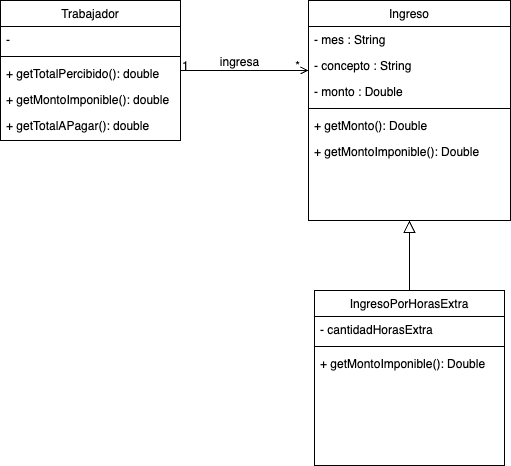

The diagram above was exported from draw.io. Its source (the exported page's mxGraphModel, read from the mxfile embedded in the PNG):
<mxGraphModel dx="768" dy="724" grid="1" gridSize="10" guides="1" tooltips="1" connect="1" arrows="1" fold="1" page="1" pageScale="1" pageWidth="827" pageHeight="1169" math="0" shadow="0">
  <root>
    <mxCell id="WIyWlLk6GJQsqaUBKTNV-0" />
    <mxCell id="WIyWlLk6GJQsqaUBKTNV-1" parent="WIyWlLk6GJQsqaUBKTNV-0" />
    <mxCell id="zkfFHV4jXpPFQw0GAbJ--0" value="Trabajador" style="swimlane;fontStyle=0;align=center;verticalAlign=top;childLayout=stackLayout;horizontal=1;startSize=26;horizontalStack=0;resizeParent=1;resizeLast=0;collapsible=1;marginBottom=0;rounded=0;shadow=0;strokeWidth=1;" parent="WIyWlLk6GJQsqaUBKTNV-1" vertex="1">
      <mxGeometry x="200" y="120" width="180" height="140" as="geometry">
        <mxRectangle x="230" y="140" width="160" height="26" as="alternateBounds" />
      </mxGeometry>
    </mxCell>
    <mxCell id="zkfFHV4jXpPFQw0GAbJ--2" value="-" style="text;align=left;verticalAlign=top;spacingLeft=4;spacingRight=4;overflow=hidden;rotatable=0;points=[[0,0.5],[1,0.5]];portConstraint=eastwest;rounded=0;shadow=0;html=0;" parent="zkfFHV4jXpPFQw0GAbJ--0" vertex="1">
      <mxGeometry y="26" width="180" height="26" as="geometry" />
    </mxCell>
    <mxCell id="zkfFHV4jXpPFQw0GAbJ--4" value="" style="line;html=1;strokeWidth=1;align=left;verticalAlign=middle;spacingTop=-1;spacingLeft=3;spacingRight=3;rotatable=0;labelPosition=right;points=[];portConstraint=eastwest;" parent="zkfFHV4jXpPFQw0GAbJ--0" vertex="1">
      <mxGeometry y="52" width="180" height="8" as="geometry" />
    </mxCell>
    <mxCell id="zkfFHV4jXpPFQw0GAbJ--5" value="+ getTotalPercibido(): double" style="text;align=left;verticalAlign=top;spacingLeft=4;spacingRight=4;overflow=hidden;rotatable=0;points=[[0,0.5],[1,0.5]];portConstraint=eastwest;" parent="zkfFHV4jXpPFQw0GAbJ--0" vertex="1">
      <mxGeometry y="60" width="180" height="26" as="geometry" />
    </mxCell>
    <mxCell id="9r8Y-E7UCMNEZYda4TBf-2" value="+ getMontoImponible(): double" style="text;align=left;verticalAlign=top;spacingLeft=4;spacingRight=4;overflow=hidden;rotatable=0;points=[[0,0.5],[1,0.5]];portConstraint=eastwest;" vertex="1" parent="zkfFHV4jXpPFQw0GAbJ--0">
      <mxGeometry y="86" width="180" height="26" as="geometry" />
    </mxCell>
    <mxCell id="9r8Y-E7UCMNEZYda4TBf-3" value="+ getTotalAPagar(): double" style="text;align=left;verticalAlign=top;spacingLeft=4;spacingRight=4;overflow=hidden;rotatable=0;points=[[0,0.5],[1,0.5]];portConstraint=eastwest;" vertex="1" parent="zkfFHV4jXpPFQw0GAbJ--0">
      <mxGeometry y="112" width="180" height="26" as="geometry" />
    </mxCell>
    <mxCell id="zkfFHV4jXpPFQw0GAbJ--13" value="IngresoPorHorasExtra" style="swimlane;fontStyle=0;align=center;verticalAlign=top;childLayout=stackLayout;horizontal=1;startSize=26;horizontalStack=0;resizeParent=1;resizeLast=0;collapsible=1;marginBottom=0;rounded=0;shadow=0;strokeWidth=1;" parent="WIyWlLk6GJQsqaUBKTNV-1" vertex="1">
      <mxGeometry x="514" y="410" width="190" height="175" as="geometry">
        <mxRectangle x="340" y="380" width="170" height="26" as="alternateBounds" />
      </mxGeometry>
    </mxCell>
    <mxCell id="zkfFHV4jXpPFQw0GAbJ--14" value="- cantidadHorasExtra" style="text;align=left;verticalAlign=top;spacingLeft=4;spacingRight=4;overflow=hidden;rotatable=0;points=[[0,0.5],[1,0.5]];portConstraint=eastwest;" parent="zkfFHV4jXpPFQw0GAbJ--13" vertex="1">
      <mxGeometry y="26" width="190" height="26" as="geometry" />
    </mxCell>
    <mxCell id="zkfFHV4jXpPFQw0GAbJ--15" value="" style="line;html=1;strokeWidth=1;align=left;verticalAlign=middle;spacingTop=-1;spacingLeft=3;spacingRight=3;rotatable=0;labelPosition=right;points=[];portConstraint=eastwest;" parent="zkfFHV4jXpPFQw0GAbJ--13" vertex="1">
      <mxGeometry y="52" width="190" height="8" as="geometry" />
    </mxCell>
    <mxCell id="9r8Y-E7UCMNEZYda4TBf-4" value="+ getMontoImponible(): Double" style="text;align=left;verticalAlign=top;spacingLeft=4;spacingRight=4;overflow=hidden;rotatable=0;points=[[0,0.5],[1,0.5]];portConstraint=eastwest;" vertex="1" parent="zkfFHV4jXpPFQw0GAbJ--13">
      <mxGeometry y="60" width="190" height="22" as="geometry" />
    </mxCell>
    <mxCell id="zkfFHV4jXpPFQw0GAbJ--16" value="" style="endArrow=block;endSize=10;endFill=0;shadow=0;strokeWidth=1;rounded=0;curved=0;edgeStyle=elbowEdgeStyle;elbow=vertical;entryX=0.5;entryY=1;entryDx=0;entryDy=0;" parent="WIyWlLk6GJQsqaUBKTNV-1" source="zkfFHV4jXpPFQw0GAbJ--13" target="zkfFHV4jXpPFQw0GAbJ--17" edge="1">
      <mxGeometry width="160" relative="1" as="geometry">
        <mxPoint x="210" y="373" as="sourcePoint" />
        <mxPoint x="310" y="271" as="targetPoint" />
      </mxGeometry>
    </mxCell>
    <mxCell id="zkfFHV4jXpPFQw0GAbJ--17" value="Ingreso" style="swimlane;fontStyle=0;align=center;verticalAlign=top;childLayout=stackLayout;horizontal=1;startSize=26;horizontalStack=0;resizeParent=1;resizeLast=0;collapsible=1;marginBottom=0;rounded=0;shadow=0;strokeWidth=1;" parent="WIyWlLk6GJQsqaUBKTNV-1" vertex="1">
      <mxGeometry x="508" y="120" width="202" height="220" as="geometry">
        <mxRectangle x="550" y="140" width="160" height="26" as="alternateBounds" />
      </mxGeometry>
    </mxCell>
    <mxCell id="zkfFHV4jXpPFQw0GAbJ--18" value="- mes : String" style="text;align=left;verticalAlign=top;spacingLeft=4;spacingRight=4;overflow=hidden;rotatable=0;points=[[0,0.5],[1,0.5]];portConstraint=eastwest;" parent="zkfFHV4jXpPFQw0GAbJ--17" vertex="1">
      <mxGeometry y="26" width="202" height="26" as="geometry" />
    </mxCell>
    <mxCell id="zkfFHV4jXpPFQw0GAbJ--19" value="- concepto : String" style="text;align=left;verticalAlign=top;spacingLeft=4;spacingRight=4;overflow=hidden;rotatable=0;points=[[0,0.5],[1,0.5]];portConstraint=eastwest;rounded=0;shadow=0;html=0;" parent="zkfFHV4jXpPFQw0GAbJ--17" vertex="1">
      <mxGeometry y="52" width="202" height="26" as="geometry" />
    </mxCell>
    <mxCell id="zkfFHV4jXpPFQw0GAbJ--20" value="- monto : Double" style="text;align=left;verticalAlign=top;spacingLeft=4;spacingRight=4;overflow=hidden;rotatable=0;points=[[0,0.5],[1,0.5]];portConstraint=eastwest;rounded=0;shadow=0;html=0;" parent="zkfFHV4jXpPFQw0GAbJ--17" vertex="1">
      <mxGeometry y="78" width="202" height="26" as="geometry" />
    </mxCell>
    <mxCell id="zkfFHV4jXpPFQw0GAbJ--23" value="" style="line;html=1;strokeWidth=1;align=left;verticalAlign=middle;spacingTop=-1;spacingLeft=3;spacingRight=3;rotatable=0;labelPosition=right;points=[];portConstraint=eastwest;" parent="zkfFHV4jXpPFQw0GAbJ--17" vertex="1">
      <mxGeometry y="104" width="202" height="8" as="geometry" />
    </mxCell>
    <mxCell id="zkfFHV4jXpPFQw0GAbJ--24" value="+ getMonto(): Double" style="text;align=left;verticalAlign=top;spacingLeft=4;spacingRight=4;overflow=hidden;rotatable=0;points=[[0,0.5],[1,0.5]];portConstraint=eastwest;" parent="zkfFHV4jXpPFQw0GAbJ--17" vertex="1">
      <mxGeometry y="112" width="202" height="26" as="geometry" />
    </mxCell>
    <mxCell id="zkfFHV4jXpPFQw0GAbJ--25" value="+ getMontoImponible(): Double" style="text;align=left;verticalAlign=top;spacingLeft=4;spacingRight=4;overflow=hidden;rotatable=0;points=[[0,0.5],[1,0.5]];portConstraint=eastwest;" parent="zkfFHV4jXpPFQw0GAbJ--17" vertex="1">
      <mxGeometry y="138" width="202" height="22" as="geometry" />
    </mxCell>
    <mxCell id="zkfFHV4jXpPFQw0GAbJ--26" value="" style="endArrow=open;shadow=0;strokeWidth=1;rounded=0;curved=0;endFill=1;edgeStyle=elbowEdgeStyle;elbow=vertical;" parent="WIyWlLk6GJQsqaUBKTNV-1" source="zkfFHV4jXpPFQw0GAbJ--0" target="zkfFHV4jXpPFQw0GAbJ--17" edge="1">
      <mxGeometry x="0.5" y="41" relative="1" as="geometry">
        <mxPoint x="380" y="192" as="sourcePoint" />
        <mxPoint x="540" y="192" as="targetPoint" />
        <mxPoint x="-40" y="32" as="offset" />
      </mxGeometry>
    </mxCell>
    <mxCell id="zkfFHV4jXpPFQw0GAbJ--27" value="1" style="resizable=0;align=left;verticalAlign=bottom;labelBackgroundColor=none;fontSize=12;" parent="zkfFHV4jXpPFQw0GAbJ--26" connectable="0" vertex="1">
      <mxGeometry x="-1" relative="1" as="geometry">
        <mxPoint y="4" as="offset" />
      </mxGeometry>
    </mxCell>
    <mxCell id="zkfFHV4jXpPFQw0GAbJ--28" value="*" style="resizable=0;align=right;verticalAlign=bottom;labelBackgroundColor=none;fontSize=12;" parent="zkfFHV4jXpPFQw0GAbJ--26" connectable="0" vertex="1">
      <mxGeometry x="1" relative="1" as="geometry">
        <mxPoint x="-7" y="4" as="offset" />
      </mxGeometry>
    </mxCell>
    <mxCell id="zkfFHV4jXpPFQw0GAbJ--29" value="ingresa" style="text;html=1;resizable=0;points=[];;align=center;verticalAlign=middle;labelBackgroundColor=none;rounded=0;shadow=0;strokeWidth=1;fontSize=12;" parent="zkfFHV4jXpPFQw0GAbJ--26" vertex="1" connectable="0">
      <mxGeometry x="0.5" y="49" relative="1" as="geometry">
        <mxPoint x="-38" y="40" as="offset" />
      </mxGeometry>
    </mxCell>
  </root>
</mxGraphModel>